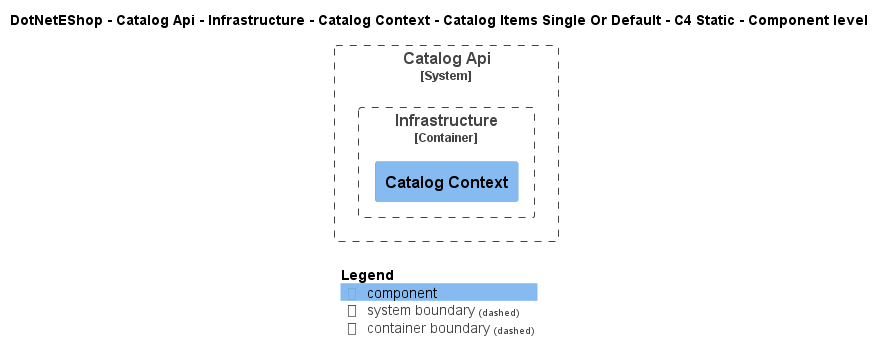

The diagram above was rendered by PlantUML. Its source (embedded in the PNG):
@startuml
!include ..\..\..\..\..\..\..\..\..\.c4s\C4_Component.puml

AddElementTag("c4interflow:lifecycle:new", $bgColor=green, $fontColor=#ffffff, $borderColor=green, $shadowing="False")
AddElementTag("c4interflow:lifecycle:changed", $bgColor=orange, $fontColor=#ffffff, $borderColor=orange, $shadowing="False")
AddElementTag("c4interflow:lifecycle:removed", $bgColor=red, $fontColor=#ffffff, $borderColor=red, $shadowing="False")

AddRelTag("c4interflow:lifecycle:new", $textColor=green, $lineColor=green)
AddRelTag("c4interflow:lifecycle:changed", $textColor=orange, $lineColor=orange)
AddRelTag("c4interflow:lifecycle:removed", $textColor=red, $lineColor=red)

SHOW_PERSON_PORTRAIT()
LAYOUT_TOP_DOWN()

skinparam linetype polyline

title DotNetEShop - Catalog Api - Infrastructure - Catalog Context - Catalog Items Single Or Default - C4 Static - Component level


System_Boundary(DotNetEShop.SoftwareSystems.CatalogApi, "Catalog Api") {
    
Container_Boundary(DotNetEShop.SoftwareSystems.CatalogApi.Containers.Infrastructure, "Infrastructure") {
    Component(DotNetEShop.SoftwareSystems.CatalogApi.Containers.Infrastructure.Components.CatalogContext, "Catalog Context", "", "")
}
}



SHOW_LEGEND()
@enduml